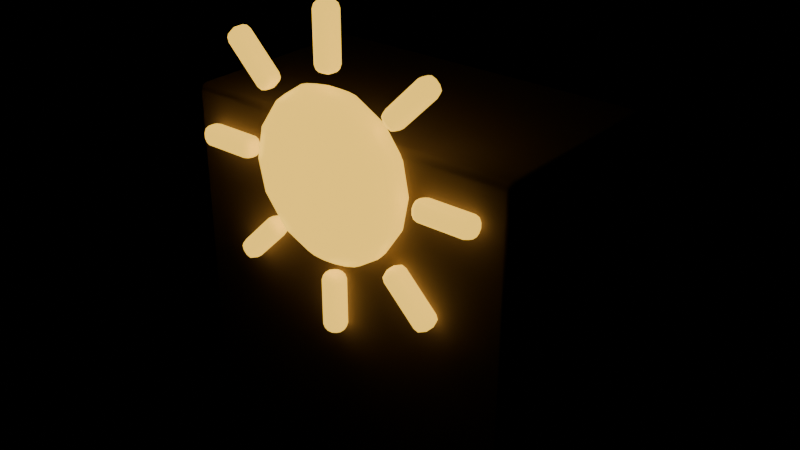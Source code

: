 # Source: fonte_luz.blend  (saved by Blender 5.2.45; exported with 4.5.12 LTS)
import bpy
from mathutils import Matrix  # noqa: F401  (used for matrix-valued properties, if any)

bpy.ops.wm.read_factory_settings(use_empty=True)
scene = bpy.context.scene
scene.name = 'Scene'

# ---- materials (node trees are filled in below, after node groups)
mat_parede_escura = bpy.data.materials.new('parede_escura')
mat_parede_escura.diffuse_color = (0.1946, 0.1441, 0.2789, 1.0)
mat_ouro = bpy.data.materials.new('ouro')
mat_ouro.diffuse_color = (0.807, 0.4851, 0.04817, 1.0)

# ---- material node trees
mat_parede_escura.use_nodes = True; mat_parede_escura.node_tree.nodes.clear()
_N = mat_parede_escura.node_tree.nodes; _L = mat_parede_escura.node_tree.links
n0 = _N.new('ShaderNodeBsdfPrincipled'); n0.name = 'Principled BSDF'; n0.location = (-200, 100)
n0.inputs[0].default_value = (0.1946, 0.1441, 0.2789, 1.0)
n0.inputs[2].default_value = 0.85
n0.inputs[10].default_value = 0.005
n0.inputs[13].default_value = 0.35
n1 = _N.new('ShaderNodeOutputMaterial'); n1.name = 'Material Output'; n1.location = (200, 100)
_L.new(n0.outputs[0], n1.inputs[0])
n1.is_active_output = True
mat_ouro.use_nodes = True; mat_ouro.node_tree.nodes.clear()
_N = mat_ouro.node_tree.nodes; _L = mat_ouro.node_tree.links
n0 = _N.new('ShaderNodeBsdfPrincipled'); n0.name = 'Principled BSDF'; n0.location = (-200, 100)
n0.inputs[0].default_value = (0.807, 0.4851, 0.04817, 1.0)
n0.inputs[2].default_value = 0.38
n0.inputs[10].default_value = 0.005
n0.inputs[27].default_value = (0.807, 0.4851, 0.04817, 1.0)
n0.inputs[28].default_value = 2.0
n1 = _N.new('ShaderNodeOutputMaterial'); n1.name = 'Material Output'; n1.location = (200, 100)
_L.new(n0.outputs[0], n1.inputs[0])
n1.is_active_output = True

# ---- meshes
me_moldura = bpy.data.meshes.new('Moldura')
me_moldura.from_pydata([(-0.35, 0.0, 0.0), (-0.35, 0.0, 0.7), (-0.35, 0.4, 0.0), (-0.35, 0.4, 0.7), (0.35, 0.0, 0.0), (0.35, 0.0, 0.7), (0.35, 0.4, 0.0), (0.35, 0.4, 0.7), (0.0, -0.02, 0.78), (0.0, 0.03913, 0.6812), (0.0, 0.044, 0.62), (0.0, 0.03913, 0.5588), (0.0, 0.004492, 0.4722), (0.0, -0.02, 0.46), (0.02343, 0.002627, 0.7678), (0.0433, 0.02181, 0.7331), (0.05657, 0.03463, 0.6812), (0.06123, 0.03913, 0.62), (0.05657, 0.03463, 0.5588), (0.0433, 0.02181, 0.5069), (0.02343, 0.002627, 0.4722), (0.0433, -0.002682, 0.7678), (0.08, 0.012, 0.7331), (0.1045, 0.02181, 0.6812), (0.1131, 0.02525, 0.62), (0.1045, 0.02181, 0.5588), (0.08, 0.012, 0.5069), (0.0433, -0.002682, 0.4722), (0.05657, -0.01063, 0.7678), (0.1045, -0.002682, 0.7331), (0.1366, 0.002627, 0.6812), (0.1478, 0.004492, 0.62), (0.1366, 0.002627, 0.5588), (0.1045, -0.002682, 0.5069), (0.05657, -0.01063, 0.4722), (0.06123, -0.02, 0.7678), (0.1131, -0.02, 0.7331), (0.1478, -0.02, 0.6812), (0.16, -0.02, 0.62), (0.1478, -0.02, 0.5588), (0.1131, -0.02, 0.5069), (0.06123, -0.02, 0.4722), (0.05657, -0.02937, 0.7678), (0.1045, -0.03732, 0.7331), (0.1366, -0.04263, 0.6812), (0.1478, -0.04449, 0.62), (0.1366, -0.04263, 0.5588), (0.1045, -0.03732, 0.5069), (0.05657, -0.02937, 0.4722), (0.0433, -0.03732, 0.7678), (0.08, -0.052, 0.7331), (0.1045, -0.06181, 0.6812), (0.1131, -0.06525, 0.62), (0.1045, -0.06181, 0.5588), (0.08, -0.052, 0.5069), (0.0433, -0.03732, 0.4722), (0.02343, -0.04263, 0.7678), (0.0433, -0.06181, 0.7331), (0.05657, -0.07463, 0.6812), (0.06123, -0.07913, 0.62), (0.05657, -0.07463, 0.5588), (0.0433, -0.06181, 0.5069), (0.02343, -0.04263, 0.4722), (-9.313e-09, -0.04449, 0.7678), (-2.98e-08, -0.06525, 0.7331), (-2.608e-08, -0.07913, 0.6812), (-3.353e-08, -0.084, 0.62), (-2.608e-08, -0.07913, 0.5588), (-2.98e-08, -0.06525, 0.5069), (-9.313e-09, -0.04449, 0.4722), (-0.02343, -0.04263, 0.7678), (-0.0433, -0.06181, 0.7331), (-0.05657, -0.07463, 0.6812), (-0.06123, -0.07913, 0.62), (-0.05657, -0.07463, 0.5588), (-0.0433, -0.06181, 0.5069), (-0.02343, -0.04263, 0.4722), (-0.0433, -0.03732, 0.7678), (-0.08, -0.052, 0.7331), (-0.1045, -0.06181, 0.6812), (-0.1131, -0.06525, 0.62), (-0.1045, -0.06181, 0.5588), (-0.08, -0.052, 0.5069), (-0.0433, -0.03732, 0.4722), (-0.05657, -0.02937, 0.7678), (-0.1045, -0.03732, 0.7331), (-0.1366, -0.04263, 0.6812), (-0.1478, -0.04449, 0.62), (-0.1366, -0.04263, 0.5588), (-0.1045, -0.03732, 0.5069), (-0.05657, -0.02937, 0.4722), (-0.06123, -0.02, 0.7678), (-0.1131, -0.02, 0.7331), (-0.1478, -0.02, 0.6812), (-0.16, -0.02, 0.62), (-0.1478, -0.02, 0.5588), (-0.1131, -0.02, 0.5069), (-0.06123, -0.02, 0.4722), (-0.05657, -0.01063, 0.7678), (-0.1045, -0.002682, 0.7331), (-0.1366, 0.002627, 0.6812), (-0.1478, 0.004492, 0.62), (-0.1366, 0.002627, 0.5588), (-0.1045, -0.002682, 0.5069), (-0.05657, -0.01063, 0.4722), (-0.0433, -0.002682, 0.7678), (-0.08, 0.012, 0.7331), (-0.1045, 0.02181, 0.6812), (-0.1131, 0.02525, 0.62), (-0.1045, 0.02181, 0.5588), (-0.08, 0.012, 0.5069), (-0.0433, -0.002682, 0.4722), (-0.02343, 0.002627, 0.7678), (-0.0433, 0.02181, 0.7331), (-0.05657, 0.03463, 0.6812), (-0.06123, 0.03913, 0.62), (-0.05657, 0.03463, 0.5588), (-0.0433, 0.02181, 0.5069), (-0.02343, 0.002627, 0.4722), (1.863e-08, 0.004492, 0.7678), (5.588e-08, 0.02525, 0.7331), (5.588e-08, 0.02525, 0.5069), (0.18, -0.04, 0.64), (0.3, -0.04, 0.64), (0.18, 0.0, 0.64), (0.3, 0.0, 0.64), (0.18, -0.04, 0.6), (0.3, -0.04, 0.6), (0.18, 0.0, 0.6), (0.3, 0.0, 0.6), (0.1131, -0.04, 0.7614), (0.198, -0.04, 0.8463), (0.1131, 0.0, 0.7614), (0.198, 0.0, 0.8463), (0.1414, -0.04, 0.7331), (0.2263, -0.04, 0.818), (0.1414, 0.0, 0.7331), (0.2263, 0.0, 0.818), (-0.02, -0.04, 0.8), (-0.02, -0.04, 0.92), (-0.02, 0.0, 0.8), (-0.02, 0.0, 0.92), (0.02, -0.04, 0.8), (0.02, -0.04, 0.92), (0.02, 0.0, 0.8), (0.02, 0.0, 0.92), (-0.1414, -0.04, 0.7331), (-0.2263, -0.04, 0.818), (-0.1414, 0.0, 0.7331), (-0.2263, 0.0, 0.818), (-0.1131, -0.04, 0.7614), (-0.198, -0.04, 0.8463), (-0.1131, 0.0, 0.7614), (-0.198, 0.0, 0.8463), (-0.18, -0.04, 0.6), (-0.3, -0.04, 0.6), (-0.18, 0.0, 0.6), (-0.3, 0.0, 0.6), (-0.18, -0.04, 0.64), (-0.3, -0.04, 0.64), (-0.18, 0.0, 0.64), (-0.3, 0.0, 0.64), (-0.1131, -0.04, 0.4786), (-0.198, -0.04, 0.3937), (-0.1131, 0.0, 0.4786), (-0.198, 0.0, 0.3937), (-0.1414, -0.04, 0.5069), (-0.2263, -0.04, 0.422), (-0.1414, 0.0, 0.5069), (-0.2263, 0.0, 0.422), (0.02, -0.04, 0.44), (0.02, -0.04, 0.32), (0.02, 0.0, 0.44), (0.02, 0.0, 0.32), (-0.02, -0.04, 0.44), (-0.02, -0.04, 0.32), (-0.02, 0.0, 0.44), (-0.02, 0.0, 0.32), (0.1414, -0.04, 0.5069), (0.2263, -0.04, 0.422), (0.1414, 0.0, 0.5069), (0.2263, 0.0, 0.422), (0.1131, -0.04, 0.4786), (0.198, -0.04, 0.3937), (0.1131, 0.0, 0.4786), (0.198, 0.0, 0.3937)], [], [(0, 1, 3, 2), (2, 3, 7, 6), (6, 7, 5, 4), (4, 5, 1, 0), (2, 6, 4, 0), (7, 3, 1, 5), (13, 12, 20), (121, 11, 18, 19), (10, 9, 16, 17), (120, 119, 14, 15), (12, 121, 19, 20), (11, 10, 17, 18), (9, 120, 15, 16), (119, 8, 14), (20, 19, 26, 27), (18, 17, 24, 25), (16, 15, 22, 23), (14, 8, 21), (13, 20, 27), (19, 18, 25, 26), (17, 16, 23, 24), (15, 14, 21, 22), (25, 24, 31, 32), (23, 22, 29, 30), (21, 8, 28), (13, 27, 34), (26, 25, 32, 33), (24, 23, 30, 31), (22, 21, 28, 29), (27, 26, 33, 34), (13, 34, 41), (33, 32, 39, 40), (31, 30, 37, 38), (29, 28, 35, 36), (34, 33, 40, 41), (32, 31, 38, 39), (30, 29, 36, 37), (28, 8, 35), (38, 37, 44, 45), (36, 35, 42, 43), (41, 40, 47, 48), (39, 38, 45, 46), (37, 36, 43, 44), (35, 8, 42), (13, 41, 48), (40, 39, 46, 47), (48, 47, 54, 55), (46, 45, 52, 53), (44, 43, 50, 51), (42, 8, 49), (13, 48, 55), (47, 46, 53, 54), (45, 44, 51, 52), (43, 42, 49, 50), (51, 50, 57, 58), (49, 8, 56), (13, 55, 62), (54, 53, 60, 61), (52, 51, 58, 59), (50, 49, 56, 57), (55, 54, 61, 62), (53, 52, 59, 60), (13, 62, 69), (61, 60, 67, 68), (59, 58, 65, 66), (57, 56, 63, 64), (62, 61, 68, 69), (60, 59, 66, 67), (58, 57, 64, 65), (56, 8, 63), (64, 63, 70, 71), (69, 68, 75, 76), (67, 66, 73, 74), (65, 64, 71, 72), (63, 8, 70), (13, 69, 76), (68, 67, 74, 75), (66, 65, 72, 73), (76, 75, 82, 83), (74, 73, 80, 81), (72, 71, 78, 79), (70, 8, 77), (13, 76, 83), (75, 74, 81, 82), (73, 72, 79, 80), (71, 70, 77, 78), (77, 8, 84), (13, 83, 90), (82, 81, 88, 89), (80, 79, 86, 87), (78, 77, 84, 85), (83, 82, 89, 90), (81, 80, 87, 88), (79, 78, 85, 86), (89, 88, 95, 96), (87, 86, 93, 94), (85, 84, 91, 92), (90, 89, 96, 97), (88, 87, 94, 95), (86, 85, 92, 93), (84, 8, 91), (13, 90, 97), (97, 96, 103, 104), (95, 94, 101, 102), (93, 92, 99, 100), (91, 8, 98), (13, 97, 104), (96, 95, 102, 103), (94, 93, 100, 101), (92, 91, 98, 99), (102, 101, 108, 109), (100, 99, 106, 107), (98, 8, 105), (13, 104, 111), (103, 102, 109, 110), (101, 100, 107, 108), (99, 98, 105, 106), (104, 103, 110, 111), (13, 111, 118), (110, 109, 116, 117), (108, 107, 114, 115), (106, 105, 112, 113), (111, 110, 117, 118), (109, 108, 115, 116), (107, 106, 113, 114), (105, 8, 112), (115, 114, 9, 10), (113, 112, 119, 120), (118, 117, 121, 12), (116, 115, 10, 11), (114, 113, 120, 9), (112, 8, 119), (13, 118, 12), (117, 116, 11, 121), (122, 123, 125, 124), (124, 125, 129, 128), (128, 129, 127, 126), (126, 127, 123, 122), (124, 128, 126, 122), (129, 125, 123, 127), (130, 131, 133, 132), (132, 133, 137, 136), (136, 137, 135, 134), (134, 135, 131, 130), (132, 136, 134, 130), (137, 133, 131, 135), (138, 139, 141, 140), (140, 141, 145, 144), (144, 145, 143, 142), (142, 143, 139, 138), (140, 144, 142, 138), (145, 141, 139, 143), (146, 147, 149, 148), (148, 149, 153, 152), (152, 153, 151, 150), (150, 151, 147, 146), (148, 152, 150, 146), (153, 149, 147, 151), (154, 155, 157, 156), (156, 157, 161, 160), (160, 161, 159, 158), (158, 159, 155, 154), (156, 160, 158, 154), (161, 157, 155, 159), (162, 163, 165, 164), (164, 165, 169, 168), (168, 169, 167, 166), (166, 167, 163, 162), (164, 168, 166, 162), (169, 165, 163, 167), (170, 171, 173, 172), (172, 173, 177, 176), (176, 177, 175, 174), (174, 175, 171, 170), (172, 176, 174, 170), (177, 173, 171, 175), (178, 179, 181, 180), (180, 181, 185, 184), (184, 185, 183, 182), (182, 183, 179, 178), (180, 184, 182, 178), (185, 181, 179, 183)])
me_moldura.polygons.foreach_set('use_smooth', [True] * 182)
me_moldura.polygons.foreach_set('material_index', [0, 0, 0, 0, 0, 0, 1, 1, 1, 1, 1, 1, 1, 1, 1, 1, 1, 1, 1, 1, 1, 1, 1, 1, 1, 1, 1, 1, 1, 1, 1, 1, 1, 1, 1, 1, 1, 1, 1, 1, 1, 1, 1, 1, 1, 1, 1, 1, 1, 1, 1, 1, 1, 1, 1, 1, 1, 1, 1, 1, 1, 1, 1, 1, 1, 1, 1, 1, 1, 1, 1, 1, 1, 1, 1, 1, 1, 1, 1, 1, 1, 1, 1, 1, 1, 1, 1, 1, 1, 1, 1, 1, 1, 1, 1, 1, 1, 1, 1, 1, 1, 1, 1, 1, 1, 1, 1, 1, 1, 1, 1, 1, 1, 1, 1, 1, 1, 1, 1, 1, 1, 1, 1, 1, 1, 1, 1, 1, 1, 1, 1, 1, 1, 1, 1, 1, 1, 1, 1, 1, 1, 1, 1, 1, 1, 1, 1, 1, 1, 1, 1, 1, 1, 1, 1, 1, 1, 1, 1, 1, 1, 1, 1, 1, 1, 1, 1, 1, 1, 1, 1, 1, 1, 1, 1, 1, 1, 1, 1, 1, 1, 1])
me_moldura.materials.append(mat_parede_escura)
me_moldura.materials.append(mat_ouro)
me_moldura.update()

# ---- objects
ob_fonteluz = bpy.data.objects.new('FonteLuz', None)
ob_moldura = bpy.data.objects.new('Moldura', me_moldura)

# ---- transforms, parenting, visibility, modifiers, constraints
ob_fonteluz.location = (0.0, 0.0, 0.0)
ob_fonteluz.empty_display_size = 0.2
ob_moldura.parent = ob_fonteluz
ob_moldura.location = (0.0, 0.0, 0.0)
_m = ob_moldura.modifiers.new('Bevel', 'BEVEL')
_m.width = 0.015
_m.width_pct = 0.015
_m.segments = 2
_m.angle_limit = 0.6109
_m.harden_normals = True

# ---- collection membership
scene.collection.objects.link(ob_fonteluz)
scene.collection.objects.link(ob_moldura)

# ---- scene / render settings (as saved in the file)
scene.frame_start = 1; scene.frame_end = 250; scene.frame_set(1)
scene.render.engine = 'BLENDER_EEVEE_NEXT'
scene.render.bake_bias = 0.0
scene.render.bake_samples = 0
scene.render.compositor_device = 'GPU'
scene.eevee.use_volume_custom_range = False
scene.eevee.fast_gi_thickness_near = 0.1
scene.eevee.fast_gi_thickness_far = 0.0
scene.eevee.ray_tracing_options.screen_trace_thickness = 0.1
bpy.context.view_layer.update()

# ---- added for rendering (the .blend has no active camera): camera
cam_auto = bpy.data.cameras.new('AutoCamera')
cam_auto.lens = 50.0
cam_auto.sensor_width = 36.0
cam_auto.clip_end = 1000.0
ob_auto_camera = bpy.data.objects.new('AutoCamera', cam_auto)
scene.collection.objects.link(ob_auto_camera)
ob_auto_camera.location = (1.15955, -1.23345, 1.38764)
ob_auto_camera.rotation_euler = (1.09748, -7.21219e-08, 0.694738)
scene.camera = ob_auto_camera
bpy.context.view_layer.update()
